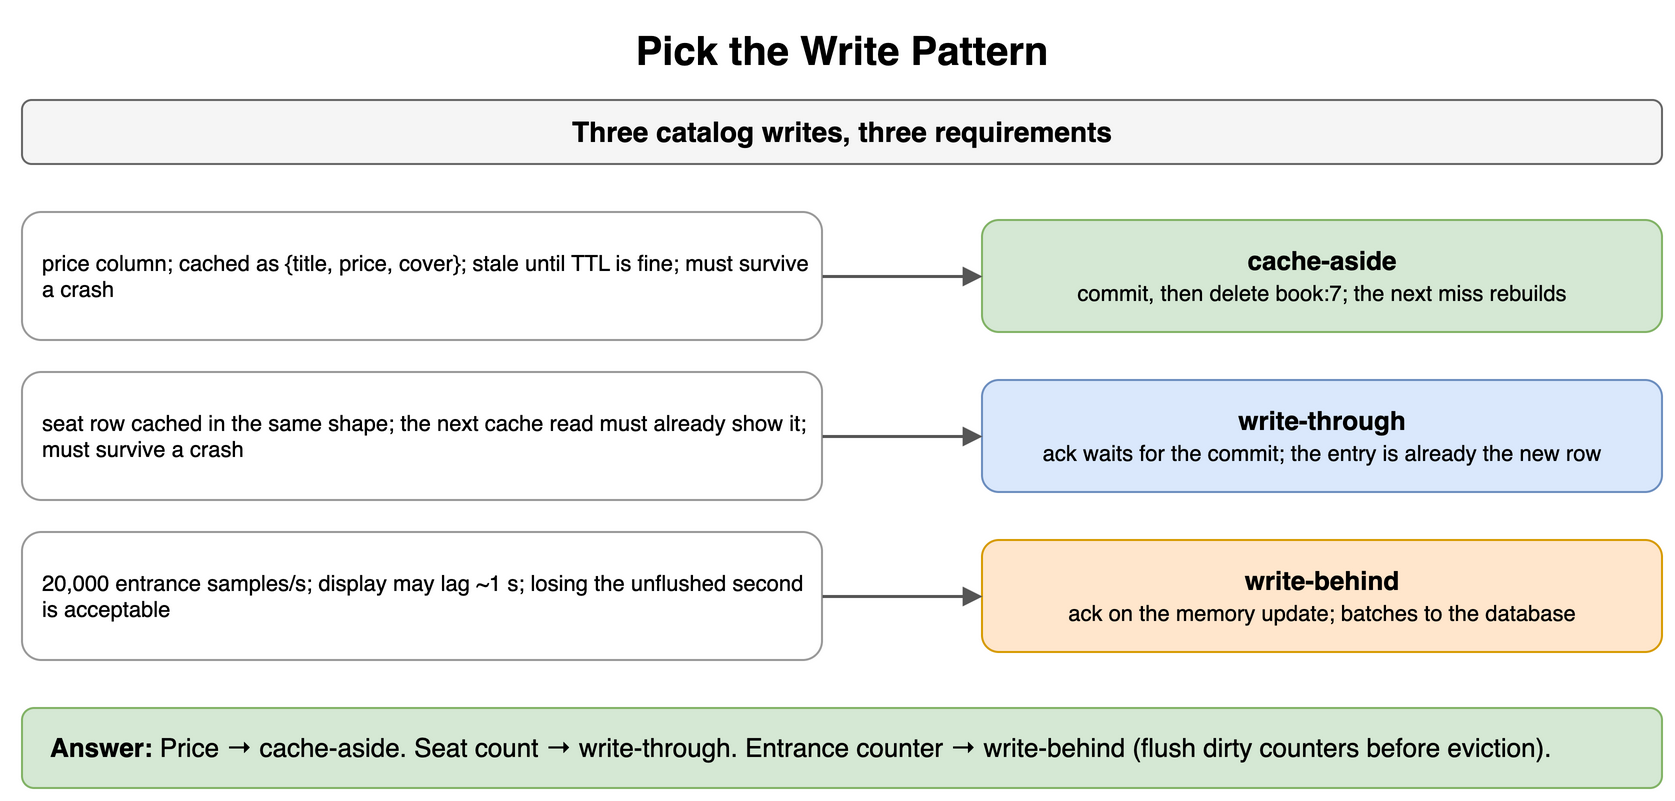

The diagram above was exported from draw.io. Its source (the exported page's mxGraphModel, read from the mxfile embedded in the PNG):
<mxGraphModel dx="900" dy="410" grid="1" gridSize="10" guides="1" tooltips="1" connect="1" arrows="1" fold="1" page="1" pageScale="1" pageWidth="900" pageHeight="410" math="0" shadow="0">
  <root>
    <mxCell id="0" />
    <mxCell id="1" parent="0" />
    <mxCell id="q51" value="Pick the Write Pattern" style="text;html=1;align=center;verticalAlign=middle;whiteSpace=wrap;fontSize=20;fontStyle=1;" vertex="1" parent="1">
      <mxGeometry x="40" y="10" width="820" height="30" as="geometry" />
    </mxCell>
    <mxCell id="q52" value="Three catalog writes, three requirements" style="rounded=1;whiteSpace=wrap;html=1;fillColor=#f5f5f5;strokeColor=#666666;fontStyle=1;fontSize=14;" vertex="1" parent="1">
      <mxGeometry x="40" y="50" width="820" height="32" as="geometry" />
    </mxCell>
    <mxCell id="q53" value="price column; cached as {title, price, cover}; stale until TTL is fine; must survive a crash" style="rounded=1;whiteSpace=wrap;html=1;fillColor=#ffffff;strokeColor=#999999;fontSize=11;align=left;spacingLeft=8;" vertex="1" parent="1">
      <mxGeometry x="40" y="106" width="400" height="64" as="geometry" />
    </mxCell>
    <mxCell id="q54" value="&lt;b&gt;cache-aside&lt;/b&gt;&lt;br&gt;&lt;span style='font-weight:normal;font-size:11px'&gt;commit, then delete book:7; the next miss rebuilds&lt;/span&gt;" style="rounded=1;whiteSpace=wrap;html=1;fillColor=#d5e8d4;strokeColor=#82b366;fontSize=13;align=center;fontStyle=1;" vertex="1" parent="1">
      <mxGeometry x="520" y="110" width="340" height="56" as="geometry" />
    </mxCell>
    <mxCell id="q55" value="" style="endArrow=block;endSize=6;html=1;strokeWidth=1.5;strokeColor=#555555;fontSize=11;labelBackgroundColor=#ffffff;" edge="1" parent="1" source="q53" target="q54">
      <mxGeometry relative="1" as="geometry" />
    </mxCell>
    <mxCell id="q56" value="seat row cached in the same shape; the next cache read must already show it; must survive a crash" style="rounded=1;whiteSpace=wrap;html=1;fillColor=#ffffff;strokeColor=#999999;fontSize=11;align=left;spacingLeft=8;" vertex="1" parent="1">
      <mxGeometry x="40" y="186" width="400" height="64" as="geometry" />
    </mxCell>
    <mxCell id="q57" value="&lt;b&gt;write-through&lt;/b&gt;&lt;br&gt;&lt;span style='font-weight:normal;font-size:11px'&gt;ack waits for the commit; the entry is already the new row&lt;/span&gt;" style="rounded=1;whiteSpace=wrap;html=1;fillColor=#dae8fc;strokeColor=#6c8ebf;fontSize=13;align=center;fontStyle=1;" vertex="1" parent="1">
      <mxGeometry x="520" y="190" width="340" height="56" as="geometry" />
    </mxCell>
    <mxCell id="q58" value="" style="endArrow=block;endSize=6;html=1;strokeWidth=1.5;strokeColor=#555555;fontSize=11;labelBackgroundColor=#ffffff;" edge="1" parent="1" source="q56" target="q57">
      <mxGeometry relative="1" as="geometry" />
    </mxCell>
    <mxCell id="q59" value="20,000 entrance samples/s; display may lag ~1 s; losing the unflushed second is acceptable" style="rounded=1;whiteSpace=wrap;html=1;fillColor=#ffffff;strokeColor=#999999;fontSize=11;align=left;spacingLeft=8;" vertex="1" parent="1">
      <mxGeometry x="40" y="266" width="400" height="64" as="geometry" />
    </mxCell>
    <mxCell id="q510" value="&lt;b&gt;write-behind&lt;/b&gt;&lt;br&gt;&lt;span style='font-weight:normal;font-size:11px'&gt;ack on the memory update; batches to the database&lt;/span&gt;" style="rounded=1;whiteSpace=wrap;html=1;fillColor=#ffe6cc;strokeColor=#d79b00;fontSize=13;align=center;fontStyle=1;" vertex="1" parent="1">
      <mxGeometry x="520" y="270" width="340" height="56" as="geometry" />
    </mxCell>
    <mxCell id="q511" value="" style="endArrow=block;endSize=6;html=1;strokeWidth=1.5;strokeColor=#555555;fontSize=11;labelBackgroundColor=#ffffff;" edge="1" parent="1" source="q59" target="q510">
      <mxGeometry relative="1" as="geometry" />
    </mxCell>
    <mxCell id="q512" value="&lt;b&gt;Answer:&lt;/b&gt; Price → cache-aside. Seat count → write-through. Entrance counter → write-behind (flush dirty counters before eviction)." style="rounded=1;whiteSpace=wrap;html=1;fillColor=#d5e8d4;strokeColor=#82b366;fontSize=13;align=left;spacingLeft=12;" vertex="1" parent="1">
      <mxGeometry x="40" y="354" width="820" height="40" as="geometry" />
    </mxCell>
  </root>
</mxGraphModel>